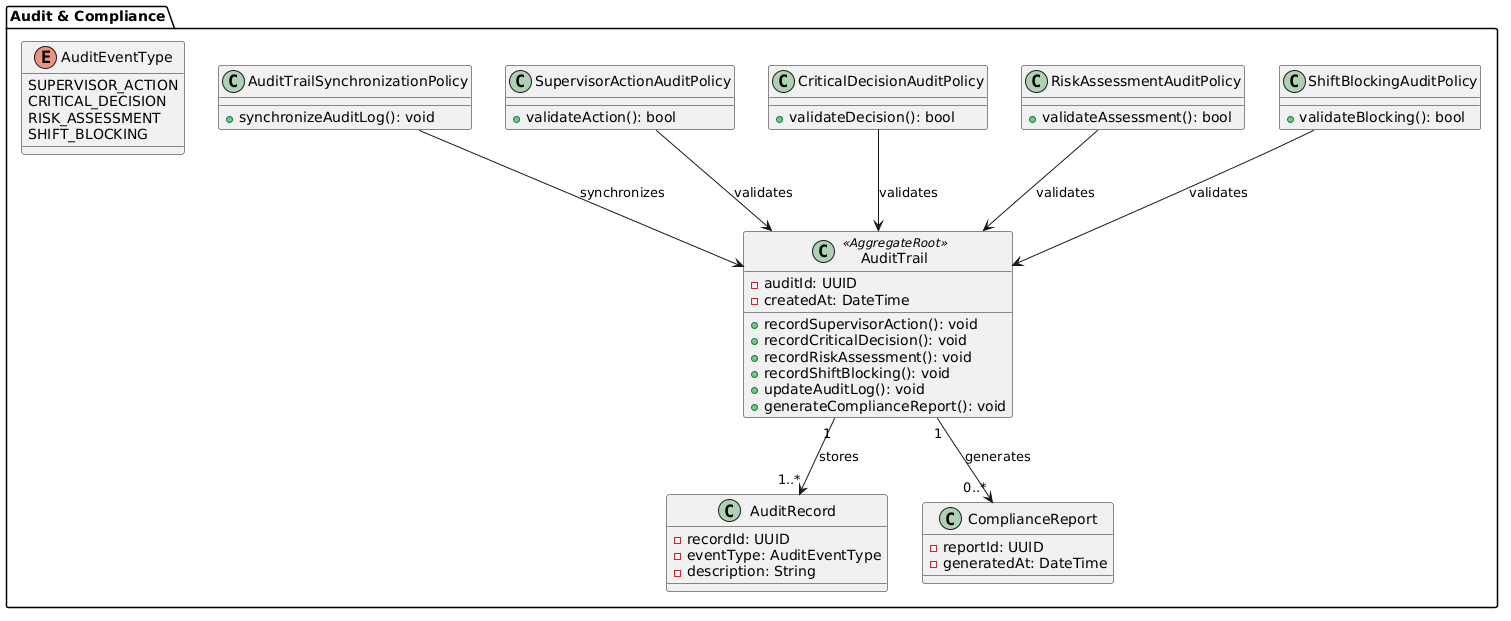

The diagram above was rendered by PlantUML. Its source (embedded in the PNG):
@startuml
package "Audit & Compliance" {

enum AuditEventType {
  SUPERVISOR_ACTION
  CRITICAL_DECISION
  RISK_ASSESSMENT
  SHIFT_BLOCKING
}

class AuditTrail <<AggregateRoot>> {
  - auditId: UUID
  - createdAt: DateTime

  + recordSupervisorAction(): void
  + recordCriticalDecision(): void
  + recordRiskAssessment(): void
  + recordShiftBlocking(): void
  + updateAuditLog(): void
  + generateComplianceReport(): void
}

class AuditRecord {
  - recordId: UUID
  - eventType: AuditEventType
  - description: String
}

class ComplianceReport {
  - reportId: UUID
  - generatedAt: DateTime
}

class AuditTrailSynchronizationPolicy {
  + synchronizeAuditLog(): void
}

class SupervisorActionAuditPolicy {
  + validateAction(): bool
}

class CriticalDecisionAuditPolicy {
  + validateDecision(): bool
}

class RiskAssessmentAuditPolicy {
  + validateAssessment(): bool
}

class ShiftBlockingAuditPolicy {
  + validateBlocking(): bool
}

AuditTrail "1" --> "1..*" AuditRecord : stores
AuditTrail "1" --> "0..*" ComplianceReport : generates

AuditTrailSynchronizationPolicy --> AuditTrail : synchronizes

SupervisorActionAuditPolicy --> AuditTrail : validates
CriticalDecisionAuditPolicy --> AuditTrail : validates
RiskAssessmentAuditPolicy --> AuditTrail : validates
ShiftBlockingAuditPolicy --> AuditTrail : validates

}
@enduml